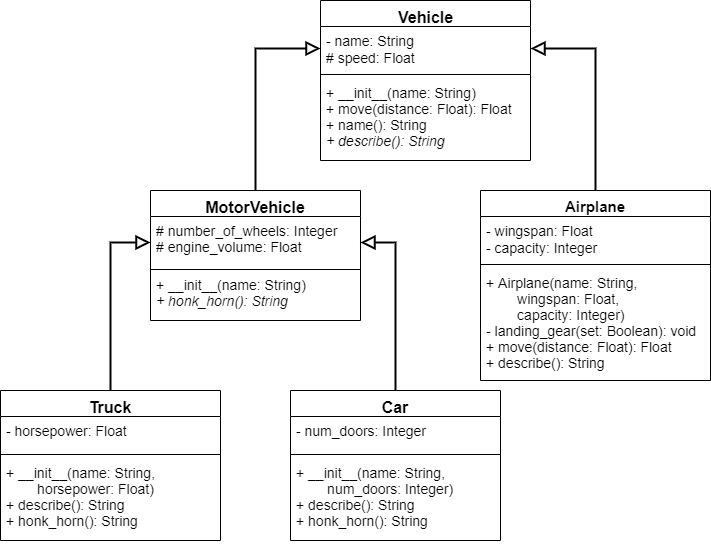

The diagram above was exported from draw.io. Its source (the exported page's mxGraphModel, read from the mxfile embedded in the PNG):
<mxGraphModel dx="2272" dy="745" grid="1" gridSize="10" guides="1" tooltips="1" connect="1" arrows="1" fold="1" page="1" pageScale="1" pageWidth="850" pageHeight="1100" background="#ffffff" math="0" shadow="0">
  <root>
    <mxCell id="0" />
    <mxCell id="1" parent="0" />
    <mxCell id="-CyeAmX5b8xPktGVDIq7-6" style="edgeStyle=orthogonalEdgeStyle;rounded=0;orthogonalLoop=1;jettySize=auto;html=1;exitX=0.5;exitY=0;exitDx=0;exitDy=0;entryX=0;entryY=0.5;entryDx=0;entryDy=0;strokeWidth=2;endArrow=block;endFill=0;endSize=10;" parent="1" source="tuFxTkSNywEU08Wv1BFb-5" target="-CyeAmX5b8xPktGVDIq7-2" edge="1">
      <mxGeometry relative="1" as="geometry" />
    </mxCell>
    <mxCell id="tuFxTkSNywEU08Wv1BFb-5" value="MotorVehicle" style="swimlane;fontStyle=1;align=center;verticalAlign=top;childLayout=stackLayout;horizontal=1;startSize=26;horizontalStack=0;resizeParent=1;resizeParentMax=0;resizeLast=0;collapsible=1;marginBottom=0;fontSize=16;" parent="1" vertex="1">
      <mxGeometry x="130" y="200" width="210" height="130" as="geometry">
        <mxRectangle x="50" y="270" width="60" height="26" as="alternateBounds" />
      </mxGeometry>
    </mxCell>
    <mxCell id="ZaVgHOQWK7qUDxbBlytW-14" value="# number_of_wheels: Integer&#10;# engine_volume: Float" style="text;strokeColor=none;fillColor=none;align=left;verticalAlign=top;spacingLeft=4;spacingRight=4;overflow=hidden;rotatable=0;points=[[0,0.5],[1,0.5]];portConstraint=eastwest;fontSize=14;whiteSpace=wrap;" parent="tuFxTkSNywEU08Wv1BFb-5" vertex="1">
      <mxGeometry y="26" width="210" height="52" as="geometry" />
    </mxCell>
    <mxCell id="tuFxTkSNywEU08Wv1BFb-7" value="" style="line;strokeWidth=1;fillColor=none;align=left;verticalAlign=middle;spacingTop=-1;spacingLeft=3;spacingRight=3;rotatable=0;labelPosition=right;points=[];portConstraint=eastwest;" parent="tuFxTkSNywEU08Wv1BFb-5" vertex="1">
      <mxGeometry y="78" width="210" height="2" as="geometry" />
    </mxCell>
    <mxCell id="tuFxTkSNywEU08Wv1BFb-8" value="&lt;span style=&quot;font-style: normal&quot;&gt;+ __init__(name: String)&lt;/span&gt;&lt;br&gt;+ honk_horn(): String" style="text;strokeColor=none;fillColor=none;align=left;verticalAlign=top;spacingLeft=4;spacingRight=4;overflow=hidden;rotatable=0;points=[[0,0.5],[1,0.5]];portConstraint=eastwest;fontSize=14;whiteSpace=wrap;fontStyle=2;html=1;" parent="tuFxTkSNywEU08Wv1BFb-5" vertex="1">
      <mxGeometry y="80" width="210" height="50" as="geometry" />
    </mxCell>
    <mxCell id="-CyeAmX5b8xPktGVDIq7-8" style="edgeStyle=orthogonalEdgeStyle;rounded=0;orthogonalLoop=1;jettySize=auto;html=1;exitX=0.5;exitY=0;exitDx=0;exitDy=0;entryX=1;entryY=0.5;entryDx=0;entryDy=0;strokeWidth=2;endArrow=block;endFill=0;endSize=10;" parent="1" source="tuFxTkSNywEU08Wv1BFb-9" target="-CyeAmX5b8xPktGVDIq7-2" edge="1">
      <mxGeometry relative="1" as="geometry" />
    </mxCell>
    <mxCell id="tuFxTkSNywEU08Wv1BFb-9" value="Airplane" style="swimlane;fontStyle=1;align=center;verticalAlign=top;childLayout=stackLayout;horizontal=1;startSize=26;horizontalStack=0;resizeParent=1;resizeParentMax=0;resizeLast=0;collapsible=1;marginBottom=0;fontSize=15;" parent="1" vertex="1">
      <mxGeometry x="460" y="200" width="230" height="190" as="geometry">
        <mxRectangle x="50" y="270" width="60" height="26" as="alternateBounds" />
      </mxGeometry>
    </mxCell>
    <mxCell id="tuFxTkSNywEU08Wv1BFb-10" value="- wingspan: Float&#10;- capacity: Integer" style="text;strokeColor=none;fillColor=none;align=left;verticalAlign=top;spacingLeft=4;spacingRight=4;overflow=hidden;rotatable=0;points=[[0,0.5],[1,0.5]];portConstraint=eastwest;fontSize=14;" parent="tuFxTkSNywEU08Wv1BFb-9" vertex="1">
      <mxGeometry y="26" width="230" height="44" as="geometry" />
    </mxCell>
    <mxCell id="tuFxTkSNywEU08Wv1BFb-11" value="" style="line;strokeWidth=1;fillColor=none;align=left;verticalAlign=middle;spacingTop=-1;spacingLeft=3;spacingRight=3;rotatable=0;labelPosition=right;points=[];portConstraint=eastwest;" parent="tuFxTkSNywEU08Wv1BFb-9" vertex="1">
      <mxGeometry y="70" width="230" height="8" as="geometry" />
    </mxCell>
    <mxCell id="tuFxTkSNywEU08Wv1BFb-12" value="+ Airplane(name: String, &#10;        wingspan: Float, &#10;        capacity: Integer)&#10;- landing_gear(set: Boolean): void&#10;+ move(distance: Float): Float&#10;+ describe(): String" style="text;strokeColor=none;fillColor=none;align=left;verticalAlign=top;spacingLeft=4;spacingRight=4;overflow=hidden;rotatable=0;points=[[0,0.5],[1,0.5]];portConstraint=eastwest;fontSize=14;whiteSpace=wrap;" parent="tuFxTkSNywEU08Wv1BFb-9" vertex="1">
      <mxGeometry y="78" width="230" height="112" as="geometry" />
    </mxCell>
    <mxCell id="-CyeAmX5b8xPktGVDIq7-1" value="Vehicle" style="swimlane;fontStyle=1;align=center;verticalAlign=top;childLayout=stackLayout;horizontal=1;startSize=26;horizontalStack=0;resizeParent=1;resizeParentMax=0;resizeLast=0;collapsible=1;marginBottom=0;fontSize=16;html=1;" parent="1" vertex="1">
      <mxGeometry x="300" y="10" width="210" height="160" as="geometry">
        <mxRectangle x="50" y="270" width="60" height="26" as="alternateBounds" />
      </mxGeometry>
    </mxCell>
    <mxCell id="-CyeAmX5b8xPktGVDIq7-2" value="- name: String&#10;# speed: Float" style="text;strokeColor=none;fillColor=none;align=left;verticalAlign=top;spacingLeft=4;spacingRight=4;overflow=hidden;rotatable=0;points=[[0,0.5],[1,0.5]];portConstraint=eastwest;fontSize=14;" parent="-CyeAmX5b8xPktGVDIq7-1" vertex="1">
      <mxGeometry y="26" width="210" height="44" as="geometry" />
    </mxCell>
    <mxCell id="-CyeAmX5b8xPktGVDIq7-3" value="" style="line;strokeWidth=1;fillColor=none;align=left;verticalAlign=middle;spacingTop=-1;spacingLeft=3;spacingRight=3;rotatable=0;labelPosition=right;points=[];portConstraint=eastwest;" parent="-CyeAmX5b8xPktGVDIq7-1" vertex="1">
      <mxGeometry y="70" width="210" height="8" as="geometry" />
    </mxCell>
    <mxCell id="-CyeAmX5b8xPktGVDIq7-4" value="+ __init__(name: String)&lt;br&gt;+ move(distance: Float): Float&lt;br&gt;+ name(): String&lt;br&gt;&lt;i&gt;+ describe(): String&lt;/i&gt;" style="text;strokeColor=none;fillColor=none;align=left;verticalAlign=top;spacingLeft=4;spacingRight=4;overflow=hidden;rotatable=0;points=[[0,0.5],[1,0.5]];portConstraint=eastwest;fontSize=14;whiteSpace=wrap;fontStyle=0;html=1;" parent="-CyeAmX5b8xPktGVDIq7-1" vertex="1">
      <mxGeometry y="78" width="210" height="82" as="geometry" />
    </mxCell>
    <mxCell id="ZaVgHOQWK7qUDxbBlytW-21" style="edgeStyle=orthogonalEdgeStyle;rounded=0;orthogonalLoop=1;jettySize=auto;html=1;exitX=0.5;exitY=0;exitDx=0;exitDy=0;entryX=1;entryY=0.5;entryDx=0;entryDy=0;strokeWidth=2;endArrow=block;endFill=0;endSize=10;" parent="1" source="ZaVgHOQWK7qUDxbBlytW-5" target="ZaVgHOQWK7qUDxbBlytW-14" edge="1">
      <mxGeometry relative="1" as="geometry" />
    </mxCell>
    <mxCell id="ZaVgHOQWK7qUDxbBlytW-5" value="Car" style="swimlane;fontStyle=1;align=center;verticalAlign=top;childLayout=stackLayout;horizontal=1;startSize=26;horizontalStack=0;resizeParent=1;resizeParentMax=0;resizeLast=0;collapsible=1;marginBottom=0;fontSize=16;" parent="1" vertex="1">
      <mxGeometry x="270" y="400" width="210" height="150" as="geometry">
        <mxRectangle x="50" y="270" width="60" height="26" as="alternateBounds" />
      </mxGeometry>
    </mxCell>
    <mxCell id="ZaVgHOQWK7qUDxbBlytW-6" value="- num_doors: Integer" style="text;strokeColor=none;fillColor=none;align=left;verticalAlign=top;spacingLeft=4;spacingRight=4;overflow=hidden;rotatable=0;points=[[0,0.5],[1,0.5]];portConstraint=eastwest;fontSize=14;" parent="ZaVgHOQWK7qUDxbBlytW-5" vertex="1">
      <mxGeometry y="26" width="210" height="34" as="geometry" />
    </mxCell>
    <mxCell id="ZaVgHOQWK7qUDxbBlytW-7" value="" style="line;strokeWidth=1;fillColor=none;align=left;verticalAlign=middle;spacingTop=-1;spacingLeft=3;spacingRight=3;rotatable=0;labelPosition=right;points=[];portConstraint=eastwest;" parent="ZaVgHOQWK7qUDxbBlytW-5" vertex="1">
      <mxGeometry y="60" width="210" height="8" as="geometry" />
    </mxCell>
    <mxCell id="ZaVgHOQWK7qUDxbBlytW-8" value="+ __init__(name: String, &#10;        num_doors: Integer)&#10;+ describe(): String&#10;+ honk_horn(): String" style="text;strokeColor=none;fillColor=none;align=left;verticalAlign=top;spacingLeft=4;spacingRight=4;overflow=hidden;rotatable=0;points=[[0,0.5],[1,0.5]];portConstraint=eastwest;fontSize=14;whiteSpace=wrap;" parent="ZaVgHOQWK7qUDxbBlytW-5" vertex="1">
      <mxGeometry y="68" width="210" height="82" as="geometry" />
    </mxCell>
    <mxCell id="ZaVgHOQWK7qUDxbBlytW-20" style="edgeStyle=orthogonalEdgeStyle;rounded=0;orthogonalLoop=1;jettySize=auto;html=1;exitX=0.5;exitY=0;exitDx=0;exitDy=0;strokeWidth=2;endArrow=block;endFill=0;endSize=10;" parent="1" source="ZaVgHOQWK7qUDxbBlytW-16" target="ZaVgHOQWK7qUDxbBlytW-14" edge="1">
      <mxGeometry relative="1" as="geometry" />
    </mxCell>
    <mxCell id="ZaVgHOQWK7qUDxbBlytW-16" value="Truck" style="swimlane;fontStyle=1;align=center;verticalAlign=top;childLayout=stackLayout;horizontal=1;startSize=26;horizontalStack=0;resizeParent=1;resizeParentMax=0;resizeLast=0;collapsible=1;marginBottom=0;fontSize=16;" parent="1" vertex="1">
      <mxGeometry x="-20" y="400" width="220" height="150" as="geometry">
        <mxRectangle x="50" y="270" width="60" height="26" as="alternateBounds" />
      </mxGeometry>
    </mxCell>
    <mxCell id="ZaVgHOQWK7qUDxbBlytW-17" value="- horsepower: Float" style="text;strokeColor=none;fillColor=none;align=left;verticalAlign=top;spacingLeft=4;spacingRight=4;overflow=hidden;rotatable=0;points=[[0,0.5],[1,0.5]];portConstraint=eastwest;fontSize=14;" parent="ZaVgHOQWK7qUDxbBlytW-16" vertex="1">
      <mxGeometry y="26" width="220" height="34" as="geometry" />
    </mxCell>
    <mxCell id="ZaVgHOQWK7qUDxbBlytW-18" value="" style="line;strokeWidth=1;fillColor=none;align=left;verticalAlign=middle;spacingTop=-1;spacingLeft=3;spacingRight=3;rotatable=0;labelPosition=right;points=[];portConstraint=eastwest;" parent="ZaVgHOQWK7qUDxbBlytW-16" vertex="1">
      <mxGeometry y="60" width="220" height="8" as="geometry" />
    </mxCell>
    <mxCell id="ZaVgHOQWK7qUDxbBlytW-19" value="+ __init__(name: String, &#10;        horsepower: Float)&#10;+ describe(): String&#10;+ honk_horn(): String" style="text;strokeColor=none;fillColor=none;align=left;verticalAlign=top;spacingLeft=4;spacingRight=4;overflow=hidden;rotatable=0;points=[[0,0.5],[1,0.5]];portConstraint=eastwest;fontSize=14;whiteSpace=wrap;" parent="ZaVgHOQWK7qUDxbBlytW-16" vertex="1">
      <mxGeometry y="68" width="220" height="82" as="geometry" />
    </mxCell>
  </root>
</mxGraphModel>